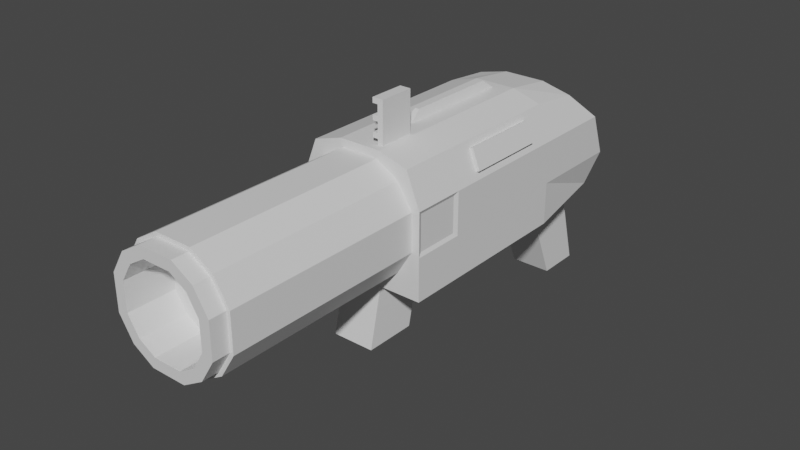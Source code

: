 # Source: lowpoly_launcher.blend  (saved by Blender 2.83.19; exported with 4.5.12 LTS)
import bpy
from mathutils import Matrix  # noqa: F401  (used for matrix-valued properties, if any)

bpy.ops.wm.read_factory_settings(use_empty=True)
scene = bpy.context.scene
scene.name = 'Scene'

# ---- collections
col_collection = bpy.data.collections.new('Collection'); scene.collection.children.link(col_collection)

# ---- materials (node trees are filled in below, after node groups)
mat_base = bpy.data.materials.new('base')
mat_base.diffuse_color = (1.0, 1.0, 1.0, 1.0)
mat_material_001 = bpy.data.materials.new('Material.001')
mat_material_001.diffuse_color = (0.1523, 0.1523, 0.1523, 1.0)

# ---- material node trees
mat_base.use_nodes = True; mat_base.node_tree.nodes.clear()
_N = mat_base.node_tree.nodes; _L = mat_base.node_tree.links
n0 = _N.new('ShaderNodeBsdfPrincipled'); n0.name = 'Principled BSDF'; n0.location = (10, 300)
n0.distribution = 'GGX'
n0.subsurface_method = 'BURLEY'
n0.inputs[3].default_value = 1.45
n0.inputs[27].default_value = (0.0, 0.0, 0.0, 1.0)
n0.inputs[28].default_value = 1.0
n1 = _N.new('ShaderNodeOutputMaterial'); n1.name = 'Material Output'; n1.location = (300, 300)
_L.new(n0.outputs[0], n1.inputs[0])
n1.is_active_output = True
mat_material_001.use_nodes = True; mat_material_001.node_tree.nodes.clear()
_N = mat_material_001.node_tree.nodes; _L = mat_material_001.node_tree.links
n0 = _N.new('ShaderNodeBsdfPrincipled'); n0.name = 'Principled BSDF'; n0.location = (10, 300)
n0.distribution = 'GGX'
n0.subsurface_method = 'BURLEY'
n0.inputs[3].default_value = 1.45
n0.inputs[27].default_value = (0.0, 0.0, 0.0, 1.0)
n0.inputs[28].default_value = 1.0
n1 = _N.new('ShaderNodeOutputMaterial'); n1.name = 'Material Output'; n1.location = (300, 300)
_L.new(n0.outputs[0], n1.inputs[0])
n1.is_active_output = True

# ---- world
world_world = bpy.data.worlds.new('World'); scene.world = world_world
world_world.use_nodes = True; world_world.node_tree.nodes.clear()
_N = world_world.node_tree.nodes; _L = world_world.node_tree.links
n0 = _N.new('ShaderNodeOutputWorld'); n0.name = 'World Output'; n0.location = (300, 300)
n1 = _N.new('ShaderNodeBackground'); n1.name = 'Background'; n1.location = (10, 300)
n1.inputs[0].default_value = (0.05088, 0.05088, 0.05088, 1.0)
_L.new(n1.outputs[0], n0.inputs[0])
n0.is_active_output = True
world_world.color = (0.05088, 0.05088, 0.05088)
world_world.use_sun_shadow = False
world_world.sun_shadow_jitter_overblur = 0.0

# ---- meshes
me_cube_001 = bpy.data.meshes.new('Cube.001')
me_cube_001.from_pydata([(-1.0, -2.0, -1.0), (-0.7887, -2.0, 0.8631), (-1.0, 1.0, -1.0), (-0.7887, 1.0, 0.8631), (1.0, -2.0, -1.0), (0.7887, -2.0, 0.8631), (1.0, 1.0, -1.0), (0.7887, 1.0, 0.8631), (-0.6443, -2.0, -0.6678), (-0.6443, -2.0, 0.6678), (0.6443, -2.0, -0.6678), (0.6443, -2.0, 0.6678), (-0.6443, -5.114, -0.6678), (-0.6443, -5.114, 0.6678), (0.6443, -5.114, -0.6678), (0.6443, -5.114, 0.6678), (-0.6017, -5.114, -0.6236), (-0.6017, -5.114, 0.6236), (0.6017, -5.114, -0.6236), (0.6017, -5.114, 0.6236), (-0.6017, -5.369, -0.6236), (-0.6017, -5.369, 0.6236), (0.6017, -5.369, -0.6236), (0.6017, -5.369, 0.6236), (-0.8535, 2.367, -0.8584), (-0.811, 1.785, 0.7786), (0.8535, 2.367, -0.8584), (0.811, 1.785, 0.7786), (0.1943, -1.313, 1.0), (0.2814, -1.313, 1.0), (0.1943, -1.862, 1.0), (0.2814, -1.862, 1.0), (-1.0, -2.0, -0.3333), (-1.0, -2.0, 0.3333), (-1.0, 1.0, 0.3333), (-1.0, 1.0, -0.3333), (1.0, 1.0, 0.3333), (1.0, 1.0, -0.3333), (1.0, -2.0, 0.3333), (1.0, -2.0, -0.3333), (-0.877, -2.0, -0.2923), (-0.877, -2.0, 0.2923), (0.877, -2.0, 0.2923), (0.877, -2.0, -0.2923), (-0.877, -5.114, -0.2923), (-0.877, -5.114, 0.2923), (0.877, -5.114, 0.2923), (0.877, -5.114, -0.2923), (-0.819, -5.114, -0.273), (-0.819, -5.114, 0.273), (0.819, -5.114, 0.273), (0.819, -5.114, -0.273), (-0.819, -5.369, -0.273), (-0.819, -5.369, 0.273), (0.819, -5.369, 0.273), (0.819, -5.369, -0.273), (-1.0, 2.277, 0.3333), (-1.0, 2.531, -0.3333), (1.0, 2.277, 0.3333), (1.0, 2.531, -0.3333), (0.3333, 1.611, -1.0), (-0.3333, 1.611, -1.0), (-0.3333, 1.0, 1.0), (0.3333, 1.0, 1.0), (-0.3333, -2.0, -1.0), (0.3333, -2.0, -1.0), (0.3333, -2.0, 1.0), (-0.3333, -2.0, 1.0), (-0.2923, -2.0, -0.877), (0.2923, -2.0, -0.877), (0.2923, -2.0, 0.877), (-0.2923, -2.0, 0.877), (-0.2923, -5.114, -0.877), (0.2923, -5.114, -0.877), (0.2923, -5.114, 0.877), (-0.2923, -5.114, 0.877), (-0.273, -5.114, -0.819), (0.273, -5.114, -0.819), (0.273, -5.114, 0.819), (-0.273, -5.114, 0.819), (-0.273, -5.369, -0.819), (0.273, -5.369, -0.819), (0.273, -5.369, 0.819), (-0.273, -5.369, 0.819), (0.3333, 2.531, -1.0), (-0.3333, 2.531, -1.0), (-0.3333, 1.785, 0.8933), (0.3333, 1.785, 0.8933), (0.3333, 2.282, -2.617), (-0.3333, 2.282, -2.617), (0.3333, 2.991, -2.617), (-0.3333, 2.991, -2.617), (-0.3333, 2.531, -0.3333), (0.3333, 2.531, -0.3333), (-0.3333, 2.277, 0.3333), (0.3333, 2.277, 0.3333), (0.4805, -4.649, -0.498), (0.654, -4.649, -0.218), (-0.4805, -4.649, 0.498), (-0.654, -4.649, 0.218), (-1.0, -1.176, -1.0), (-0.7887, -1.176, 0.8631), (1.0, -1.176, -1.0), (0.7887, -1.176, 0.8631), (1.0, -1.176, -0.3333), (1.0, -1.176, 0.3333), (-1.0, -1.176, -0.3333), (-1.0, -1.176, 0.3333), (0.3333, -1.176, 1.0), (-0.3333, -1.176, 1.0), (-0.3333, -1.176, -1.0), (0.3333, -1.176, -1.0), (-0.3333, -2.208, -1.927), (0.3333, -2.208, -1.927), (-0.3333, -1.384, -1.927), (0.3333, -1.384, -1.927), (0.1943, -1.313, 1.633), (0.2814, -1.313, 1.633), (0.1943, -1.862, 1.633), (0.2814, -1.862, 1.633), (0.1943, -1.862, 1.079), (0.1943, -1.862, 1.158), (0.1943, -1.862, 1.237), (0.1943, -1.862, 1.317), (0.1943, -1.862, 1.396), (0.1943, -1.862, 1.475), (0.1943, -1.862, 1.554), (0.1943, -1.313, 1.554), (0.1943, -1.313, 1.475), (0.1943, -1.313, 1.396), (0.1943, -1.313, 1.317), (0.1943, -1.313, 1.237), (0.1943, -1.313, 1.158), (0.1943, -1.313, 1.079), (0.2814, -1.313, 1.079), (0.2814, -1.313, 1.158), (0.2814, -1.313, 1.237), (0.2814, -1.313, 1.317), (0.2814, -1.313, 1.396), (0.2814, -1.313, 1.475), (0.2814, -1.313, 1.554), (0.2814, -1.862, 1.554), (0.2814, -1.862, 1.475), (0.2814, -1.862, 1.396), (0.2814, -1.862, 1.317), (0.2814, -1.862, 1.237), (0.2814, -1.862, 1.158), (0.2814, -1.862, 1.079), (0.1119, -1.313, 1.633), (0.1119, -1.862, 1.633), (0.1119, -1.862, 1.554), (0.1119, -1.862, 1.079), (0.1119, -1.862, 1.158), (0.1119, -1.862, 1.317), (0.1119, -1.862, 1.396), (0.1119, -1.313, 1.554), (0.1119, -1.313, 1.396), (0.1119, -1.313, 1.317), (0.1119, -1.313, 1.158), (0.1119, -1.313, 1.079), (-0.07187, 0.8368, 1.0), (0.07187, 0.8368, 1.0), (0.07187, -1.012, 1.0), (-0.07187, -1.012, 1.0), (-0.03192, 0.6467, 1.142), (0.03192, 0.6467, 1.142), (0.03192, -0.8223, 1.142), (-0.03192, -0.8223, 1.142), (-0.9726, -1.932, -0.278), (-0.9726, -1.932, 0.278), (0.9726, -1.932, 0.278), (0.9726, -1.932, -0.278), (0.9726, -1.244, -0.278), (0.9726, -1.244, 0.278), (-0.9726, -1.244, -0.278), (-0.9726, -1.244, 0.278), (0.8321, 0.5529, 0.7543), (0.9566, 0.5529, 0.4422), (0.8321, -0.7285, 0.7543), (0.9566, -0.7285, 0.4422), (0.8837, 0.5529, 0.7748), (1.008, 0.5529, 0.4628), (0.8837, -0.7285, 0.7748), (1.008, -0.7285, 0.4628), (-0.654, -5.369, 0.218), (-0.4805, -5.369, 0.498), (0.654, -5.369, -0.218), (0.4805, -5.369, -0.498), (0.218, -5.369, -0.654), (-0.218, -5.369, 0.654), (-0.4805, -5.369, -0.498), (-0.654, -5.369, -0.218), (0.4805, -5.369, 0.498), (0.654, -5.369, 0.218), (-0.218, -5.369, -0.654), (0.218, -5.369, 0.654), (0.218, -4.649, -0.654), (-0.218, -4.649, 0.654), (-0.4805, -4.649, -0.498), (-0.654, -4.649, -0.218), (0.4805, -4.649, 0.498), (0.654, -4.649, 0.218), (-0.218, -4.649, -0.218), (-0.218, -4.649, 0.218), (-0.218, -4.649, -0.654), (0.218, -4.649, 0.654), (0.218, -4.649, -0.218), (0.218, -4.649, 0.218)], [], [(107, 101, 3, 34), (63, 7, 27, 87), (105, 103, 5, 38), (67, 1, 9, 71), (111, 102, 4, 65), (109, 101, 1, 67), (42, 11, 15, 46), (38, 5, 11, 42), (32, 0, 8, 40), (65, 4, 10, 69), (73, 14, 18, 77), (69, 10, 14, 73), (40, 8, 12, 44), (71, 9, 13, 75), (79, 17, 21, 83), (44, 12, 16, 48), (75, 13, 17, 79), (46, 15, 19, 50), (80, 81, 188, 194), (50, 19, 23, 54), (77, 18, 22, 81), (48, 16, 20, 52), (95, 87, 27, 58), (34, 3, 25, 56), (37, 6, 26, 59), (108, 109, 28, 29), (66, 108, 29, 31), (109, 67, 30, 28), (126, 118, 149, 150), (84, 60, 88, 90), (7, 36, 58, 27), (36, 37, 59, 58), (2, 35, 57, 24), (35, 34, 56, 57), (84, 93, 59, 26), (93, 95, 58, 59), (17, 49, 53, 21), (49, 48, 52, 53), (18, 51, 55, 22), (51, 50, 54, 55), (81, 22, 187, 188), (54, 23, 192, 193), (14, 47, 51, 18), (47, 46, 50, 51), (13, 45, 49, 17), (45, 44, 48, 49), (9, 41, 45, 13), (41, 40, 44, 45), (1, 33, 41, 9), (33, 32, 40, 41), (4, 39, 43, 10), (39, 38, 42, 43), (10, 43, 47, 14), (43, 42, 46, 47), (102, 104, 39, 4), (104, 105, 173, 172), (100, 106, 35, 2), (106, 107, 34, 35), (20, 80, 194, 190), (22, 55, 186, 187), (82, 83, 189, 195), (53, 52, 191, 184), (57, 56, 94, 92), (92, 94, 95, 93), (24, 57, 92, 85), (85, 92, 93, 84), (85, 91, 89, 61), (60, 61, 89, 88), (2, 24, 85, 61), (85, 84, 90, 91), (26, 6, 60, 84), (88, 89, 91, 90), (56, 25, 86, 94), (94, 86, 87, 95), (16, 76, 80, 20), (76, 77, 81, 80), (21, 53, 184, 185), (23, 82, 195, 192), (15, 74, 78, 19), (74, 75, 79, 78), (19, 78, 82, 23), (78, 79, 83, 82), (11, 70, 74, 15), (70, 71, 75, 74), (8, 68, 72, 12), (68, 69, 73, 72), (12, 72, 76, 16), (72, 73, 77, 76), (0, 64, 68, 8), (64, 65, 69, 68), (103, 108, 66, 5), (67, 66, 31, 30), (100, 110, 64, 0), (65, 64, 112, 113), (5, 66, 70, 11), (66, 67, 71, 70), (3, 62, 86, 25), (62, 63, 87, 86), (61, 60, 111, 110), (2, 61, 110, 100), (63, 62, 160, 161), (7, 63, 108, 103), (39, 104, 172, 171), (0, 32, 106, 100), (37, 36, 105, 104), (6, 37, 104, 102), (62, 3, 101, 109), (60, 6, 102, 111), (36, 7, 176, 177), (33, 1, 101, 107), (114, 115, 113, 112), (64, 110, 114, 112), (110, 111, 115, 114), (111, 65, 113, 115), (117, 116, 118, 119), (141, 140, 117, 119), (140, 127, 116, 117), (126, 141, 119, 118), (30, 31, 147, 120), (120, 147, 146, 121), (121, 146, 145, 122), (122, 145, 144, 123), (123, 144, 143, 124), (124, 143, 142, 125), (125, 142, 141, 126), (29, 28, 133, 134), (134, 133, 132, 135), (135, 132, 131, 136), (136, 131, 130, 137), (137, 130, 129, 138), (138, 129, 128, 139), (139, 128, 127, 140), (31, 29, 134, 147), (147, 134, 135, 146), (146, 135, 136, 145), (145, 136, 137, 144), (144, 137, 138, 143), (143, 138, 139, 142), (142, 139, 140, 141), (28, 30, 120, 133), (121, 132, 158, 152), (132, 121, 122, 131), (131, 122, 123, 130), (124, 129, 156, 154), (129, 124, 125, 128), (128, 125, 126, 127), (155, 150, 149, 148), (159, 151, 152, 158), (157, 153, 154, 156), (132, 133, 159, 158), (129, 130, 157, 156), (118, 116, 148, 149), (116, 127, 155, 148), (127, 126, 150, 155), (123, 124, 154, 153), (130, 123, 153, 157), (120, 121, 152, 151), (133, 120, 151, 159), (163, 162, 166, 167), (62, 109, 163, 160), (109, 108, 162, 163), (108, 63, 161, 162), (165, 164, 167, 166), (162, 161, 165, 166), (160, 163, 167, 164), (161, 160, 164, 165), (172, 173, 170, 171), (168, 169, 175, 174), (33, 107, 175, 169), (107, 106, 174, 175), (105, 38, 170, 173), (38, 39, 171, 170), (32, 33, 169, 168), (106, 32, 168, 174), (179, 177, 181, 183), (103, 105, 179, 178), (105, 36, 177, 179), (7, 103, 178, 176), (181, 180, 182, 183), (177, 176, 180, 181), (178, 179, 183, 182), (176, 178, 182, 180), (191, 190, 198, 199), (186, 193, 201, 97), (185, 184, 99, 98), (190, 194, 204, 198), (189, 185, 98, 197), (195, 189, 197, 205), (193, 192, 200, 201), (188, 187, 96, 196), (192, 195, 205, 200), (55, 54, 193, 186), (83, 21, 185, 189), (52, 20, 190, 191), (203, 197, 98, 99), (204, 202, 199, 198), (202, 203, 99, 199), (97, 201, 207, 206), (206, 207, 203, 202), (96, 97, 206, 196), (196, 206, 202, 204), (201, 200, 205, 207), (207, 205, 197, 203), (194, 188, 196, 204), (187, 186, 97, 96), (184, 191, 199, 99)])
me_cube_001.polygons.foreach_set('material_index', [0, 0, 0, 0, 0, 0, 1, 0, 0, 0, 0, 1, 1, 1, 0, 0, 0, 0, 0, 0, 0, 0, 0, 0, 0, 0, 0, 0, 1, 1, 0, 0, 0, 0, 0, 0, 0, 0, 0, 0, 0, 0, 0, 0, 0, 0, 1, 1, 0, 0, 0, 0, 1, 1, 0, 0, 0, 0, 0, 0, 0, 0, 0, 0, 0, 0, 1, 1, 0, 1, 0, 1, 0, 0, 0, 0, 0, 0, 0, 0, 0, 0, 1, 1, 1, 1, 0, 0, 0, 0, 0, 0, 0, 1, 0, 0, 0, 0, 0, 0, 0, 0, 0, 0, 0, 0, 0, 0, 0, 0, 1, 1, 1, 1, 1, 1, 1, 1, 1, 1, 1, 1, 1, 1, 1, 1, 1, 1, 1, 1, 1, 1, 1, 1, 1, 1, 1, 1, 1, 1, 1, 1, 1, 1, 1, 1, 1, 1, 1, 1, 1, 1, 1, 1, 1, 1, 1, 1, 1, 0, 0, 0, 1, 1, 1, 1, 1, 1, 0, 0, 0, 0, 0, 0, 0, 0, 0, 0, 1, 0, 0, 0, 0, 0, 0, 0, 0, 0, 0, 0, 0, 0, 0, 0, 0, 0, 0, 0, 0, 0, 0, 0, 0, 0, 0, 0])
_uv = me_cube_001.uv_layers.new(name='UVMap')
_uv.uv.foreach_set('vector', [0.5417, 0.0687, 0.625, 0.0687, 0.625, 0.25, 0.5417, 0.25, 0.7083, 0.5, 0.625, 0.5, 0.625, 0.5, 0.7083, 0.5, 0.5417, 0.6813, 0.625, 0.6813, 0.625, 0.75, 0.5417, 0.75, 0.7917, 0.75, 0.875, 0.75, 0.875, 0.75, 0.7917, 0.75, 0.2917, 0.6813, 0.375, 0.6813, 0.375, 0.75, 0.2917, 0.75, 0.7917, 0.6813, 0.875, 0.6813, 0.875, 0.75, 0.7917, 0.75, 0.5417, 0.75, 0.625, 0.75, 0.625, 0.75, 0.5417, 0.75, 0.5417, 0.75, 0.625, 0.75, 0.625, 0.75, 0.5417, 0.75, 0.4583, 0.0, 0.375, 0.0, 0.375, 0.0, 0.4583, 0.0, 0.2917, 0.75, 0.375, 0.75, 0.375, 0.75, 0.2917, 0.75, 0.2917, 0.75, 0.375, 0.75, 0.375, 0.75, 0.2917, 0.75, 0.2917, 0.75, 0.375, 0.75, 0.375, 0.75, 0.2917, 0.75, 0.4583, 0.0, 0.375, 0.0, 0.375, 0.0, 0.4583, 0.0, 0.7917, 0.75, 0.875, 0.75, 0.875, 0.75, 0.7917, 0.75, 0.7917, 0.75, 0.875, 0.75, 0.875, 0.75, 0.7917, 0.75, 0.4583, 0.0, 0.375, 0.0, 0.375, 0.0, 0.4583, 0.0, 0.7917, 0.75, 0.875, 0.75, 0.875, 0.75, 0.7917, 0.75, 0.5417, 0.75, 0.625, 0.75, 0.625, 0.75, 0.5417, 0.75, 0.2083, 0.75, 0.2917, 0.75, 0.2917, 0.75, 0.2083, 0.75, 0.5417, 0.75, 0.625, 0.75, 0.625, 0.75, 0.5417, 0.75, 0.2917, 0.75, 0.375, 0.75, 0.375, 0.75, 0.2917, 0.75, 0.4583, 0.0, 0.375, 0.0, 0.375, 0.0, 0.4583, 0.0, 0.5417, 0.4167, 0.625, 0.4167, 0.625, 0.5, 0.5417, 0.5, 0.5417, 0.25, 0.625, 0.25, 0.625, 0.25, 0.5417, 0.25, 0.4583, 0.5, 0.375, 0.5, 0.375, 0.5, 0.4583, 0.5, 0.7083, 0.6813, 0.7917, 0.6813, 0.7917, 0.6813, 0.7083, 0.6813, 0.7083, 0.75, 0.7083, 0.6813, 0.7083, 0.6813, 0.7083, 0.75, 0.7917, 0.6813, 0.7917, 0.75, 0.7917, 0.75, 0.7917, 0.6813, 0.7917, 0.75, 0.7917, 0.75, 0.7917, 0.75, 0.7917, 0.75, 0.375, 0.4167, 0.2917, 0.5, 0.2917, 0.5, 0.375, 0.4167, 0.625, 0.5, 0.5417, 0.5, 0.5417, 0.5, 0.625, 0.5, 0.5417, 0.5, 0.4583, 0.5, 0.4583, 0.5, 0.5417, 0.5, 0.375, 0.25, 0.4583, 0.25, 0.4583, 0.25, 0.375, 0.25, 0.4583, 0.25, 0.5417, 0.25, 0.5417, 0.25, 0.4583, 0.25, 0.375, 0.4167, 0.4583, 0.4167, 0.4583, 0.5, 0.375, 0.5, 0.4583, 0.4167, 0.5417, 0.4167, 0.5417, 0.5, 0.4583, 0.5, 0.625, 0.0, 0.5417, 0.0, 0.5417, 0.0, 0.625, 0.0, 0.5417, 0.0, 0.4583, 0.0, 0.4583, 0.0, 0.5417, 0.0, 0.375, 0.75, 0.4583, 0.75, 0.4583, 0.75, 0.375, 0.75, 0.4583, 0.75, 0.5417, 0.75, 0.5417, 0.75, 0.4583, 0.75, 0.2917, 0.75, 0.375, 0.75, 0.375, 0.75, 0.2917, 0.75, 0.5417, 0.75, 0.625, 0.75, 0.625, 0.75, 0.5417, 0.75, 0.375, 0.75, 0.4583, 0.75, 0.4583, 0.75, 0.375, 0.75, 0.4583, 0.75, 0.5417, 0.75, 0.5417, 0.75, 0.4583, 0.75, 0.625, 0.0, 0.5417, 0.0, 0.5417, 0.0, 0.625, 0.0, 0.5417, 0.0, 0.4583, 0.0, 0.4583, 0.0, 0.5417, 0.0, 0.625, 0.0, 0.5417, 0.0, 0.5417, 0.0, 0.625, 0.0, 0.5417, 0.0, 0.4583, 0.0, 0.4583, 0.0, 0.5417, 0.0, 0.625, 0.0, 0.5417, 0.0, 0.5417, 0.0, 0.625, 0.0, 0.5417, 0.0, 0.4583, 0.0, 0.4583, 0.0, 0.5417, 0.0, 0.375, 0.75, 0.4583, 0.75, 0.4583, 0.75, 0.375, 0.75, 0.4583, 0.75, 0.5417, 0.75, 0.5417, 0.75, 0.4583, 0.75, 0.375, 0.75, 0.4583, 0.75, 0.4583, 0.75, 0.375, 0.75, 0.4583, 0.75, 0.5417, 0.75, 0.5417, 0.75, 0.4583, 0.75, 0.375, 0.6813, 0.4583, 0.6813, 0.4583, 0.75, 0.375, 0.75, 0.4583, 0.6813, 0.5417, 0.6813, 0.5417, 0.6813, 0.4583, 0.6813, 0.375, 0.0687, 0.4583, 0.0687, 0.4583, 0.25, 0.375, 0.25, 0.4583, 0.0687, 0.5417, 0.0687, 0.5417, 0.25, 0.4583, 0.25, 0.125, 0.75, 0.2083, 0.75, 0.2083, 0.75, 0.125, 0.75, 0.375, 0.75, 0.4583, 0.75, 0.4583, 0.75, 0.375, 0.75, 0.7083, 0.75, 0.7917, 0.75, 0.7917, 0.75, 0.7083, 0.75, 0.5417, 0.0, 0.4583, 0.0, 0.4583, 0.0, 0.5417, 0.0, 0.4583, 0.25, 0.5417, 0.25, 0.5417, 0.3333, 0.4583, 0.3333, 0.4583, 0.3333, 0.5417, 0.3333, 0.5417, 0.4167, 0.4583, 0.4167, 0.375, 0.25, 0.4583, 0.25, 0.4583, 0.3333, 0.375, 0.3333, 0.375, 0.3333, 0.4583, 0.3333, 0.4583, 0.4167, 0.375, 0.4167, 0.375, 0.3333, 0.375, 0.3333, 0.2083, 0.5, 0.2083, 0.5, 0.2917, 0.5, 0.2083, 0.5, 0.2083, 0.5, 0.2917, 0.5, 0.375, 0.25, 0.375, 0.25, 0.375, 0.3333, 0.2083, 0.5, 0.375, 0.3333, 0.375, 0.4167, 0.375, 0.4167, 0.375, 0.3333, 0.375, 0.5, 0.375, 0.5, 0.2917, 0.5, 0.375, 0.4167, 0.2917, 0.5, 0.2083, 0.5, 0.2083, 0.5, 0.2917, 0.5, 0.5417, 0.25, 0.625, 0.25, 0.625, 0.3333, 0.5417, 0.3333, 0.5417, 0.3333, 0.625, 0.3333, 0.625, 0.4167, 0.5417, 0.4167, 0.125, 0.75, 0.2083, 0.75, 0.2083, 0.75, 0.125, 0.75, 0.2083, 0.75, 0.2917, 0.75, 0.2917, 0.75, 0.2083, 0.75, 0.625, 0.0, 0.5417, 0.0, 0.5417, 0.0, 0.625, 0.0, 0.625, 0.75, 0.7083, 0.75, 0.7083, 0.75, 0.625, 0.75, 0.625, 0.75, 0.7083, 0.75, 0.7083, 0.75, 0.625, 0.75, 0.7083, 0.75, 0.7917, 0.75, 0.7917, 0.75, 0.7083, 0.75, 0.625, 0.75, 0.7083, 0.75, 0.7083, 0.75, 0.625, 0.75, 0.7083, 0.75, 0.7917, 0.75, 0.7917, 0.75, 0.7083, 0.75, 0.625, 0.75, 0.7083, 0.75, 0.7083, 0.75, 0.625, 0.75, 0.7083, 0.75, 0.7917, 0.75, 0.7917, 0.75, 0.7083, 0.75, 0.125, 0.75, 0.2083, 0.75, 0.2083, 0.75, 0.125, 0.75, 0.2083, 0.75, 0.2917, 0.75, 0.2917, 0.75, 0.2083, 0.75, 0.125, 0.75, 0.2083, 0.75, 0.2083, 0.75, 0.125, 0.75, 0.2083, 0.75, 0.2917, 0.75, 0.2917, 0.75, 0.2083, 0.75, 0.125, 0.75, 0.2083, 0.75, 0.2083, 0.75, 0.125, 0.75, 0.2083, 0.75, 0.2917, 0.75, 0.2917, 0.75, 0.2083, 0.75, 0.625, 0.6813, 0.7083, 0.6813, 0.7083, 0.75, 0.625, 0.75, 0.7917, 0.75, 0.7083, 0.75, 0.7083, 0.75, 0.7917, 0.75, 0.125, 0.6813, 0.2083, 0.6813, 0.2083, 0.75, 0.125, 0.75, 0.2917, 0.75, 0.2083, 0.75, 0.2083, 0.75, 0.2917, 0.75, 0.625, 0.75, 0.7083, 0.75, 0.7083, 0.75, 0.625, 0.75, 0.7083, 0.75, 0.7917, 0.75, 0.7917, 0.75, 0.7083, 0.75, 0.875, 0.5, 0.7917, 0.5, 0.7917, 0.5, 0.875, 0.5, 0.7917, 0.5, 0.7083, 0.5, 0.7083, 0.5, 0.7917, 0.5, 0.2083, 0.5, 0.2917, 0.5, 0.2917, 0.6813, 0.2083, 0.6813, 0.125, 0.5, 0.2083, 0.5, 0.2083, 0.6813, 0.125, 0.6813, 0.7083, 0.5, 0.7917, 0.5, 0.7917, 0.5, 0.7083, 0.5, 0.625, 0.5, 0.7083, 0.5, 0.7083, 0.6813, 0.625, 0.6813, 0.4583, 0.75, 0.4583, 0.6813, 0.4583, 0.6813, 0.4583, 0.75, 0.375, 0.0, 0.4583, 0.0, 0.4583, 0.0687, 0.375, 0.0687, 0.4583, 0.5, 0.5417, 0.5, 0.5417, 0.6813, 0.4583, 0.6813, 0.375, 0.5, 0.4583, 0.5, 0.4583, 0.6813, 0.375, 0.6813, 0.7917, 0.5, 0.875, 0.5, 0.875, 0.6813, 0.7917, 0.6813, 0.2917, 0.5, 0.375, 0.5, 0.375, 0.6813, 0.2917, 0.6813, 0.5417, 0.5, 0.625, 0.5, 0.625, 0.5, 0.5417, 0.5, 0.5417, 0.0, 0.625, 0.0, 0.625, 0.0687, 0.5417, 0.0687, 0.2083, 0.6813, 0.2917, 0.6813, 0.2917, 0.75, 0.2083, 0.75, 0.2083, 0.75, 0.2083, 0.6813, 0.2083, 0.6813, 0.2083, 0.75, 0.2083, 0.6813, 0.2917, 0.6813, 0.2917, 0.6813, 0.2083, 0.6813, 0.2917, 0.6813, 0.2917, 0.75, 0.2917, 0.75, 0.2917, 0.6813, 0.7083, 0.6813, 0.7917, 0.6813, 0.7917, 0.75, 0.7083, 0.75, 0.7083, 0.75, 0.7083, 0.6813, 0.7083, 0.6813, 0.7083, 0.75, 0.7083, 0.6813, 0.7917, 0.6813, 0.7917, 0.6813, 0.7083, 0.6813, 0.7917, 0.75, 0.7083, 0.75, 0.7083, 0.75, 0.7917, 0.75, 0.7917, 0.75, 0.7083, 0.75, 0.7083, 0.75, 0.7917, 0.75, 0.7917, 0.75, 0.7083, 0.75, 0.7083, 0.75, 0.7917, 0.75, 0.7917, 0.75, 0.7083, 0.75, 0.7083, 0.75, 0.7917, 0.75, 0.7917, 0.75, 0.7083, 0.75, 0.7083, 0.75, 0.7917, 0.75, 0.7917, 0.75, 0.7083, 0.75, 0.7083, 0.75, 0.7917, 0.75, 0.7917, 0.75, 0.7083, 0.75, 0.7083, 0.75, 0.7917, 0.75, 0.7917, 0.75, 0.7083, 0.75, 0.7083, 0.75, 0.7917, 0.75, 0.7083, 0.6813, 0.7917, 0.6813, 0.7917, 0.6813, 0.7083, 0.6813, 0.7083, 0.6813, 0.7917, 0.6813, 0.7917, 0.6813, 0.7083, 0.6813, 0.7083, 0.6813, 0.7917, 0.6813, 0.7917, 0.6813, 0.7083, 0.6813, 0.7083, 0.6813, 0.7917, 0.6813, 0.7917, 0.6813, 0.7083, 0.6813, 0.7083, 0.6813, 0.7917, 0.6813, 0.7917, 0.6813, 0.7083, 0.6813, 0.7083, 0.6813, 0.7917, 0.6813, 0.7917, 0.6813, 0.7083, 0.6813, 0.7083, 0.6813, 0.7917, 0.6813, 0.7917, 0.6813, 0.7083, 0.6813, 0.7083, 0.75, 0.7083, 0.6813, 0.7083, 0.6813, 0.7083, 0.75, 0.7083, 0.75, 0.7083, 0.6813, 0.7083, 0.6813, 0.7083, 0.75, 0.7083, 0.75, 0.7083, 0.6813, 0.7083, 0.6813, 0.7083, 0.75, 0.7083, 0.75, 0.7083, 0.6813, 0.7083, 0.6813, 0.7083, 0.75, 0.7083, 0.75, 0.7083, 0.6813, 0.7083, 0.6813, 0.7083, 0.75, 0.7083, 0.75, 0.7083, 0.6813, 0.7083, 0.6813, 0.7083, 0.75, 0.7083, 0.75, 0.7083, 0.6813, 0.7083, 0.6813, 0.7083, 0.75, 0.7917, 0.6813, 0.7917, 0.75, 0.7917, 0.75, 0.7917, 0.6813, 0.7917, 0.75, 0.7917, 0.6813, 0.7917, 0.6813, 0.7917, 0.75, 0.7917, 0.6813, 0.7917, 0.75, 0.7917, 0.75, 0.7917, 0.6813, 0.7917, 0.6813, 0.7917, 0.75, 0.7917, 0.75, 0.7917, 0.6813, 0.7917, 0.75, 0.7917, 0.6813, 0.7917, 0.6813, 0.7917, 0.75, 0.7917, 0.6813, 0.7917, 0.75, 0.7917, 0.75, 0.7917, 0.6813, 0.7917, 0.6813, 0.7917, 0.75, 0.7917, 0.75, 0.7917, 0.6813, 0.7917, 0.6813, 0.7917, 0.75, 0.7917, 0.75, 0.7917, 0.6813, 0.7917, 0.6813, 0.7917, 0.75, 0.7917, 0.75, 0.7917, 0.6813, 0.7917, 0.6813, 0.7917, 0.75, 0.7917, 0.75, 0.7917, 0.6813, 0.7917, 0.6813, 0.7917, 0.6813, 0.7917, 0.6813, 0.7917, 0.6813, 0.7917, 0.6813, 0.7917, 0.6813, 0.7917, 0.6813, 0.7917, 0.6813, 0.7917, 0.75, 0.7917, 0.6813, 0.7917, 0.6813, 0.7917, 0.75, 0.7917, 0.6813, 0.7917, 0.6813, 0.7917, 0.6813, 0.7917, 0.6813, 0.7917, 0.6813, 0.7917, 0.75, 0.7917, 0.75, 0.7917, 0.6813, 0.7917, 0.75, 0.7917, 0.75, 0.7917, 0.75, 0.7917, 0.75, 0.7917, 0.6813, 0.7917, 0.75, 0.7917, 0.75, 0.7917, 0.6813, 0.7917, 0.75, 0.7917, 0.75, 0.7917, 0.75, 0.7917, 0.75, 0.7917, 0.6813, 0.7917, 0.75, 0.7917, 0.75, 0.7917, 0.6813, 0.7917, 0.6813, 0.7083, 0.6813, 0.7083, 0.6813, 0.7917, 0.6813, 0.7917, 0.5, 0.7917, 0.6813, 0.7917, 0.6813, 0.7917, 0.5, 0.7917, 0.6813, 0.7083, 0.6813, 0.7083, 0.6813, 0.7917, 0.6813, 0.7083, 0.6813, 0.7083, 0.5, 0.7083, 0.5, 0.7083, 0.6813, 0.7083, 0.5, 0.7917, 0.5, 0.7917, 0.6813, 0.7083, 0.6813, 0.7083, 0.6813, 0.7083, 0.5, 0.7083, 0.5, 0.7083, 0.6813, 0.7917, 0.5, 0.7917, 0.6813, 0.7917, 0.6813, 0.7917, 0.5, 0.7083, 0.5, 0.7917, 0.5, 0.7917, 0.5, 0.7083, 0.5, 0.4583, 0.6813, 0.5417, 0.6813, 0.5417, 0.75, 0.4583, 0.75, 0.4583, 0.0, 0.5417, 0.0, 0.5417, 0.0687, 0.4583, 0.0687, 0.5417, 0.0, 0.5417, 0.0687, 0.5417, 0.0687, 0.5417, 0.0, 0.5417, 0.0687, 0.4583, 0.0687, 0.4583, 0.0687, 0.5417, 0.0687, 0.5417, 0.6813, 0.5417, 0.75, 0.5417, 0.75, 0.5417, 0.6813, 0.5417, 0.75, 0.4583, 0.75, 0.4583, 0.75, 0.5417, 0.75, 0.4583, 0.0, 0.5417, 0.0, 0.5417, 0.0, 0.4583, 0.0, 0.4583, 0.0687, 0.4583, 0.0, 0.4583, 0.0, 0.4583, 0.0687, 0.5417, 0.6813, 0.5417, 0.5, 0.5417, 0.5, 0.5417, 0.6813, 0.625, 0.6813, 0.5417, 0.6813, 0.5417, 0.6813, 0.625, 0.6813, 0.5417, 0.6813, 0.5417, 0.5, 0.5417, 0.5, 0.5417, 0.6813, 0.625, 0.5, 0.625, 0.6813, 0.625, 0.6813, 0.625, 0.5, 0.5417, 0.5, 0.625, 0.5, 0.625, 0.6813, 0.5417, 0.6813, 0.5417, 0.5, 0.625, 0.5, 0.625, 0.5, 0.5417, 0.5, 0.625, 0.6813, 0.5417, 0.6813, 0.5417, 0.6813, 0.625, 0.6813, 0.625, 0.5, 0.625, 0.6813, 0.625, 0.6813, 0.625, 0.5, 0.4583, 0.0, 0.375, 0.0, 0.375, 0.0, 0.4583, 0.0, 0.4583, 0.75, 0.5417, 0.75, 0.5417, 0.75, 0.4583, 0.75, 0.625, 0.0, 0.5417, 0.0, 0.5417, 0.0, 0.625, 0.0, 0.125, 0.75, 0.2083, 0.75, 0.2083, 0.75, 0.125, 0.75, 0.7917, 0.75, 0.875, 0.75, 0.875, 0.75, 0.7917, 0.75, 0.7083, 0.75, 0.7917, 0.75, 0.7917, 0.75, 0.7083, 0.75, 0.5417, 0.75, 0.625, 0.75, 0.625, 0.75, 0.5417, 0.75, 0.2917, 0.75, 0.375, 0.75, 0.375, 0.75, 0.2917, 0.75, 0.625, 0.75, 0.7083, 0.75, 0.7083, 0.75, 0.625, 0.75, 0.4583, 0.75, 0.5417, 0.75, 0.5417, 0.75, 0.4583, 0.75, 0.7917, 0.75, 0.875, 0.75, 0.875, 0.75, 0.7917, 0.75, 0.4583, 0.0, 0.375, 0.0, 0.375, 0.0, 0.4583, 0.0, 0.5417, 0.9167, 0.625, 0.9167, 0.625, 1.0, 0.5417, 1.0, 0.375, 0.9167, 0.4583, 0.9167, 0.4583, 1.0, 0.375, 1.0, 0.4583, 0.9167, 0.5417, 0.9167, 0.5417, 1.0, 0.4583, 1.0, 0.4583, 0.75, 0.5417, 0.75, 0.5417, 0.8333, 0.4583, 0.8333, 0.4583, 0.8333, 0.5417, 0.8333, 0.5417, 0.9167, 0.4583, 0.9167, 0.375, 0.75, 0.4583, 0.75, 0.4583, 0.8333, 0.375, 0.8333, 0.375, 0.8333, 0.4583, 0.8333, 0.4583, 0.9167, 0.375, 0.9167, 0.5417, 0.75, 0.625, 0.75, 0.625, 0.8333, 0.5417, 0.8333, 0.5417, 0.8333, 0.625, 0.8333, 0.625, 0.9167, 0.5417, 0.9167, 0.2083, 0.75, 0.2917, 0.75, 0.2917, 0.75, 0.2083, 0.75, 0.375, 0.75, 0.4583, 0.75, 0.4583, 0.75, 0.375, 0.75, 0.5417, 0.0, 0.4583, 0.0, 0.4583, 0.0, 0.5417, 0.0])
me_cube_001.materials.append(mat_base)
me_cube_001.materials.append(mat_material_001)
me_cube_001.use_remesh_fix_poles = True
me_cube_001.use_remesh_preserve_attributes = False
me_cube_001.use_mirror_vertex_groups = False
me_cube_001.update()

# ---- objects
ob_cube = bpy.data.objects.new('Cube', me_cube_001)

# ---- transforms, parenting, visibility, modifiers, constraints
ob_cube.location = (0.0, 0.0, 0.0)
ob_cube.lineart.crease_threshold = 0.0

# ---- collection membership
col_collection.objects.link(ob_cube)

# ---- scene / render settings (as saved in the file)
scene.frame_start = 1; scene.frame_end = 250; scene.frame_set(1)
scene.render.engine = 'BLENDER_WORKBENCH'
scene.cycles.use_denoising = False
scene.cycles.samples = 128
scene.cycles.sampling_pattern = 'TABULATED_SOBOL'
scene.cycles.use_adaptive_sampling = False
scene.cycles.use_light_tree = False
scene.view_settings.view_transform = 'Filmic'
bpy.context.view_layer.update()

# ---- added for rendering (the .blend has no active camera and no usable light): camera, sun
cam_auto = bpy.data.cameras.new('AutoCamera')
cam_auto.lens = 50.0
cam_auto.sensor_width = 36.0
cam_auto.clip_end = 1000.0
ob_auto_camera = bpy.data.objects.new('AutoCamera', cam_auto)
scene.collection.objects.link(ob_auto_camera)
ob_auto_camera.location = (8.87783, -11.8377, 6.60724)
ob_auto_camera.rotation_euler = (1.09748, -7.21219e-08, 0.694738)
scene.camera = ob_auto_camera
light_auto_sun = bpy.data.lights.new('AutoSun', 'SUN')
light_auto_sun.energy = 3.0
light_auto_sun.angle = 0.0523599
ob_auto_sun = bpy.data.objects.new('AutoSun', light_auto_sun)
scene.collection.objects.link(ob_auto_sun)
ob_auto_sun.rotation_euler = (0.872665, 0.174533, 0.523599)
bpy.context.view_layer.update()
